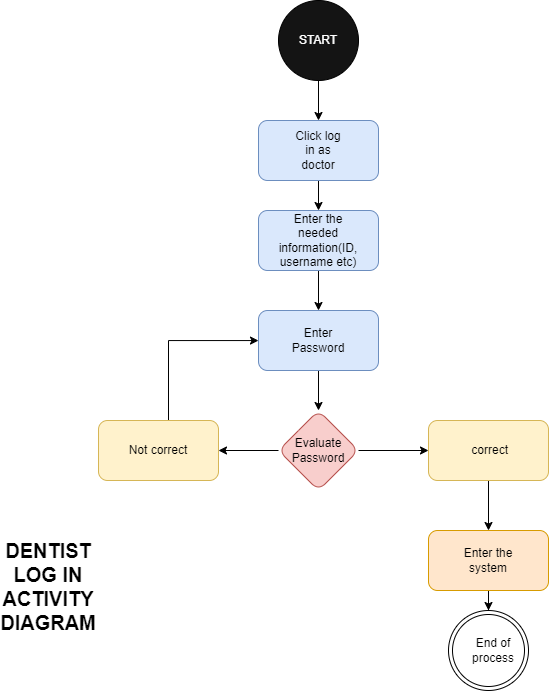

The diagram above was exported from draw.io. Its source (the exported page's mxGraphModel, read from the mxfile embedded in the PNG):
<mxGraphModel dx="934" dy="553" grid="1" gridSize="10" guides="1" tooltips="1" connect="1" arrows="1" fold="1" page="1" pageScale="1" pageWidth="850" pageHeight="1100" math="0" shadow="0">
  <root>
    <mxCell id="0" />
    <mxCell id="1" parent="0" />
    <mxCell id="8lfsmprjKNeJetvpf3hs-3" value="" style="edgeStyle=orthogonalEdgeStyle;rounded=0;orthogonalLoop=1;jettySize=auto;html=1;" edge="1" parent="1" source="8lfsmprjKNeJetvpf3hs-1" target="8lfsmprjKNeJetvpf3hs-2">
      <mxGeometry relative="1" as="geometry" />
    </mxCell>
    <mxCell id="8lfsmprjKNeJetvpf3hs-1" value="" style="ellipse;whiteSpace=wrap;html=1;aspect=fixed;fillColor=#141414;" vertex="1" parent="1">
      <mxGeometry x="370" y="30" width="80" height="80" as="geometry" />
    </mxCell>
    <mxCell id="8lfsmprjKNeJetvpf3hs-5" value="" style="edgeStyle=orthogonalEdgeStyle;rounded=0;orthogonalLoop=1;jettySize=auto;html=1;" edge="1" parent="1" source="8lfsmprjKNeJetvpf3hs-2" target="8lfsmprjKNeJetvpf3hs-4">
      <mxGeometry relative="1" as="geometry" />
    </mxCell>
    <mxCell id="8lfsmprjKNeJetvpf3hs-2" value="" style="rounded=1;whiteSpace=wrap;html=1;fillColor=#dae8fc;strokeColor=#6c8ebf;" vertex="1" parent="1">
      <mxGeometry x="350" y="150" width="120" height="60" as="geometry" />
    </mxCell>
    <mxCell id="8lfsmprjKNeJetvpf3hs-7" value="" style="edgeStyle=orthogonalEdgeStyle;rounded=0;orthogonalLoop=1;jettySize=auto;html=1;" edge="1" parent="1" source="8lfsmprjKNeJetvpf3hs-4" target="8lfsmprjKNeJetvpf3hs-6">
      <mxGeometry relative="1" as="geometry" />
    </mxCell>
    <mxCell id="8lfsmprjKNeJetvpf3hs-4" value="" style="rounded=1;whiteSpace=wrap;html=1;fillColor=#dae8fc;strokeColor=#6c8ebf;" vertex="1" parent="1">
      <mxGeometry x="350" y="240" width="120" height="60" as="geometry" />
    </mxCell>
    <mxCell id="8lfsmprjKNeJetvpf3hs-9" style="edgeStyle=orthogonalEdgeStyle;rounded=0;orthogonalLoop=1;jettySize=auto;html=1;entryX=0.5;entryY=0;entryDx=0;entryDy=0;" edge="1" parent="1" source="8lfsmprjKNeJetvpf3hs-6" target="8lfsmprjKNeJetvpf3hs-8">
      <mxGeometry relative="1" as="geometry" />
    </mxCell>
    <mxCell id="8lfsmprjKNeJetvpf3hs-6" value="" style="rounded=1;whiteSpace=wrap;html=1;fillColor=#dae8fc;strokeColor=#6c8ebf;" vertex="1" parent="1">
      <mxGeometry x="350" y="340" width="120" height="60" as="geometry" />
    </mxCell>
    <mxCell id="8lfsmprjKNeJetvpf3hs-10" style="edgeStyle=orthogonalEdgeStyle;rounded=0;orthogonalLoop=1;jettySize=auto;html=1;" edge="1" parent="1" source="8lfsmprjKNeJetvpf3hs-8" target="8lfsmprjKNeJetvpf3hs-11">
      <mxGeometry relative="1" as="geometry">
        <mxPoint x="580" y="480" as="targetPoint" />
      </mxGeometry>
    </mxCell>
    <mxCell id="8lfsmprjKNeJetvpf3hs-14" value="" style="edgeStyle=orthogonalEdgeStyle;rounded=0;orthogonalLoop=1;jettySize=auto;html=1;" edge="1" parent="1" source="8lfsmprjKNeJetvpf3hs-8" target="8lfsmprjKNeJetvpf3hs-13">
      <mxGeometry relative="1" as="geometry" />
    </mxCell>
    <mxCell id="8lfsmprjKNeJetvpf3hs-8" value="" style="rhombus;whiteSpace=wrap;html=1;rounded=1;fillColor=#f8cecc;strokeColor=#b85450;" vertex="1" parent="1">
      <mxGeometry x="370" y="440" width="80" height="80" as="geometry" />
    </mxCell>
    <mxCell id="8lfsmprjKNeJetvpf3hs-17" style="edgeStyle=orthogonalEdgeStyle;rounded=0;orthogonalLoop=1;jettySize=auto;html=1;entryX=0.5;entryY=0;entryDx=0;entryDy=0;" edge="1" parent="1" source="8lfsmprjKNeJetvpf3hs-11" target="8lfsmprjKNeJetvpf3hs-16">
      <mxGeometry relative="1" as="geometry" />
    </mxCell>
    <mxCell id="8lfsmprjKNeJetvpf3hs-11" value="" style="rounded=1;whiteSpace=wrap;html=1;fillColor=#fff2cc;strokeColor=#d6b656;" vertex="1" parent="1">
      <mxGeometry x="519.9999999999998" y="450" width="120" height="60" as="geometry" />
    </mxCell>
    <mxCell id="8lfsmprjKNeJetvpf3hs-15" style="edgeStyle=orthogonalEdgeStyle;rounded=0;orthogonalLoop=1;jettySize=auto;html=1;" edge="1" parent="1" source="8lfsmprjKNeJetvpf3hs-13" target="8lfsmprjKNeJetvpf3hs-6">
      <mxGeometry relative="1" as="geometry">
        <Array as="points">
          <mxPoint x="260" y="370" />
        </Array>
      </mxGeometry>
    </mxCell>
    <mxCell id="8lfsmprjKNeJetvpf3hs-13" value="" style="rounded=1;whiteSpace=wrap;html=1;fillColor=#fff2cc;strokeColor=#d6b656;" vertex="1" parent="1">
      <mxGeometry x="190" y="450" width="120" height="60" as="geometry" />
    </mxCell>
    <mxCell id="8lfsmprjKNeJetvpf3hs-18" style="edgeStyle=orthogonalEdgeStyle;rounded=0;orthogonalLoop=1;jettySize=auto;html=1;" edge="1" parent="1" source="8lfsmprjKNeJetvpf3hs-16" target="8lfsmprjKNeJetvpf3hs-19">
      <mxGeometry relative="1" as="geometry">
        <mxPoint x="579.9999999999998" y="680" as="targetPoint" />
      </mxGeometry>
    </mxCell>
    <mxCell id="8lfsmprjKNeJetvpf3hs-16" value="" style="whiteSpace=wrap;html=1;rounded=1;fillColor=#ffe6cc;strokeColor=#d79b00;" vertex="1" parent="1">
      <mxGeometry x="520" y="560" width="120" height="60" as="geometry" />
    </mxCell>
    <mxCell id="8lfsmprjKNeJetvpf3hs-19" value="" style="ellipse;shape=doubleEllipse;whiteSpace=wrap;html=1;aspect=fixed;" vertex="1" parent="1">
      <mxGeometry x="539.9999999999998" y="640" width="80" height="80" as="geometry" />
    </mxCell>
    <mxCell id="8lfsmprjKNeJetvpf3hs-20" value="START" style="text;strokeColor=none;align=center;fillColor=none;html=1;verticalAlign=middle;whiteSpace=wrap;rounded=0;fontColor=#FFFFFF;" vertex="1" parent="1">
      <mxGeometry x="380" y="55" width="60" height="30" as="geometry" />
    </mxCell>
    <mxCell id="8lfsmprjKNeJetvpf3hs-21" value="Click log in as doctor" style="text;strokeColor=none;align=center;fillColor=none;html=1;verticalAlign=middle;whiteSpace=wrap;rounded=0;" vertex="1" parent="1">
      <mxGeometry x="380" y="165" width="60" height="30" as="geometry" />
    </mxCell>
    <mxCell id="8lfsmprjKNeJetvpf3hs-22" value="Enter the needed information(ID,&lt;br&gt;username etc)" style="text;strokeColor=none;align=center;fillColor=none;html=1;verticalAlign=middle;whiteSpace=wrap;rounded=0;" vertex="1" parent="1">
      <mxGeometry x="370" y="246.25" width="80" height="47.5" as="geometry" />
    </mxCell>
    <mxCell id="8lfsmprjKNeJetvpf3hs-23" value="Enter Password" style="text;strokeColor=none;align=center;fillColor=none;html=1;verticalAlign=middle;whiteSpace=wrap;rounded=0;" vertex="1" parent="1">
      <mxGeometry x="370" y="346.25" width="80" height="47.5" as="geometry" />
    </mxCell>
    <mxCell id="8lfsmprjKNeJetvpf3hs-24" value="Not correct" style="text;strokeColor=none;align=center;fillColor=none;html=1;verticalAlign=middle;whiteSpace=wrap;rounded=0;" vertex="1" parent="1">
      <mxGeometry x="210" y="456.25" width="80" height="47.5" as="geometry" />
    </mxCell>
    <mxCell id="8lfsmprjKNeJetvpf3hs-25" value="&amp;nbsp;correct" style="text;strokeColor=none;align=center;fillColor=none;html=1;verticalAlign=middle;whiteSpace=wrap;rounded=0;" vertex="1" parent="1">
      <mxGeometry x="540" y="456.25" width="80" height="47.5" as="geometry" />
    </mxCell>
    <mxCell id="8lfsmprjKNeJetvpf3hs-26" value="Enter the system" style="text;strokeColor=none;align=center;fillColor=none;html=1;verticalAlign=middle;whiteSpace=wrap;rounded=0;" vertex="1" parent="1">
      <mxGeometry x="540" y="566.25" width="80" height="47.5" as="geometry" />
    </mxCell>
    <mxCell id="8lfsmprjKNeJetvpf3hs-27" value="End of&lt;br&gt;process" style="text;strokeColor=none;align=center;fillColor=none;html=1;verticalAlign=middle;whiteSpace=wrap;rounded=0;" vertex="1" parent="1">
      <mxGeometry x="530" y="665" width="110" height="30" as="geometry" />
    </mxCell>
    <mxCell id="8lfsmprjKNeJetvpf3hs-28" value="DENTIST LOG IN ACTIVITY DIAGRAM" style="text;strokeColor=none;align=center;fillColor=none;html=1;verticalAlign=middle;whiteSpace=wrap;rounded=0;fontSize=20;fontStyle=1" vertex="1" parent="1">
      <mxGeometry x="100" y="592.5" width="80" height="47.5" as="geometry" />
    </mxCell>
    <mxCell id="8lfsmprjKNeJetvpf3hs-29" value="Evaluate Password" style="text;strokeColor=none;align=center;fillColor=none;html=1;verticalAlign=middle;whiteSpace=wrap;rounded=0;" vertex="1" parent="1">
      <mxGeometry x="370" y="456.25" width="80" height="47.5" as="geometry" />
    </mxCell>
  </root>
</mxGraphModel>